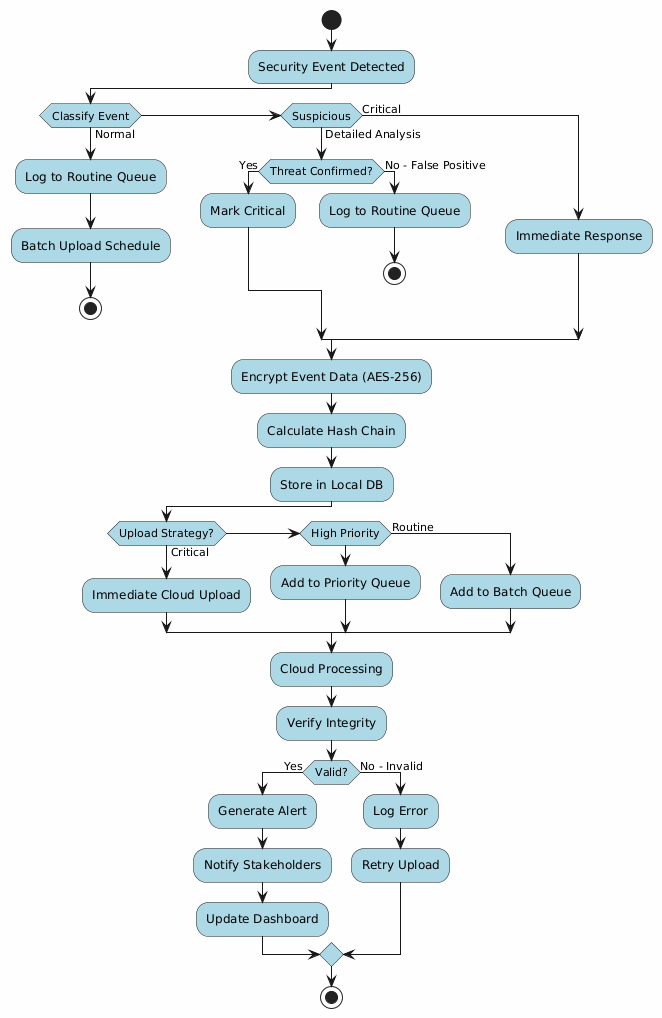

The diagram above was rendered by PlantUML. Its source (embedded in the PNG):
@startuml CEDR_Activity_Incident_Response
skinparam backgroundColor #FEFEFE
skinparam activityBackgroundColor #LightBlue

start

:Security Event Detected;

if (Classify Event) then (Normal)
  :Log to Routine Queue;
  :Batch Upload Schedule;
  stop
elseif (Suspicious) then (Detailed Analysis)
  if (Threat Confirmed?) then (Yes)
    :Mark Critical;
  else (No - False Positive)
    :Log to Routine Queue;
    stop
  endif
else (Critical)
  :Immediate Response;
endif

:Encrypt Event Data (AES-256);
:Calculate Hash Chain;
:Store in Local DB;

if (Upload Strategy?) then (Critical)
  :Immediate Cloud Upload;
elseif (High Priority) then
  :Add to Priority Queue;
else (Routine)
  :Add to Batch Queue;
endif

:Cloud Processing;
:Verify Integrity;

if (Valid?) then (Yes)
  :Generate Alert;
  :Notify Stakeholders;
  :Update Dashboard;
else (No - Invalid)
  :Log Error;
  :Retry Upload;
endif

stop

@enduml